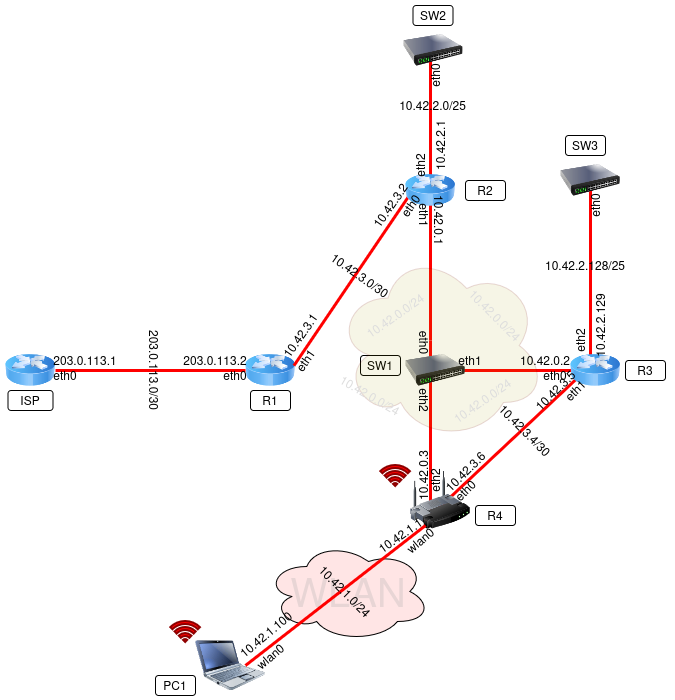

The diagram above was exported from draw.io. Its source (the exported page's mxGraphModel, read from the mxfile embedded in the PNG):
<mxGraphModel dx="1106" dy="656" grid="1" gridSize="10" guides="1" tooltips="1" connect="1" arrows="1" fold="1" page="1" pageScale="1" pageWidth="10" pageHeight="10" math="0" shadow="0">
  <root>
    <mxCell id="0" />
    <mxCell id="1" parent="0" />
    <mxCell id="y_Ob-RREwl1Cz_4XyUuY-1" value="" style="image;html=1;image=img/lib/clip_art/networking/Router_Icon_128x128.png" parent="1" vertex="1">
      <mxGeometry x="70" y="390" width="50" height="60" as="geometry" />
    </mxCell>
    <mxCell id="y_Ob-RREwl1Cz_4XyUuY-2" value="" style="image;html=1;image=img/lib/clip_art/networking/Router_Icon_128x128.png" parent="1" vertex="1">
      <mxGeometry x="310" y="390" width="50" height="60" as="geometry" />
    </mxCell>
    <mxCell id="y_Ob-RREwl1Cz_4XyUuY-14" value="" style="endArrow=none;html=1;rounded=0;strokeColor=light-dark(#FF0000,#FF0000);entryX=0;entryY=0.5;entryDx=0;entryDy=0;exitX=1;exitY=0.5;exitDx=0;exitDy=0;strokeWidth=3;" parent="1" source="y_Ob-RREwl1Cz_4XyUuY-1" target="y_Ob-RREwl1Cz_4XyUuY-2" edge="1">
      <mxGeometry width="50" height="50" relative="1" as="geometry">
        <mxPoint x="160" y="390" as="sourcePoint" />
        <mxPoint x="260" y="419.66" as="targetPoint" />
      </mxGeometry>
    </mxCell>
    <mxCell id="y_Ob-RREwl1Cz_4XyUuY-15" value="" style="endArrow=none;html=1;rounded=0;strokeColor=light-dark(#FF0000,#FF0000);entryX=0.051;entryY=0.613;entryDx=0;entryDy=0;exitX=0.969;exitY=0.419;exitDx=0;exitDy=0;strokeWidth=3;exitPerimeter=0;entryPerimeter=0;" parent="1" source="y_Ob-RREwl1Cz_4XyUuY-2" target="y_Ob-RREwl1Cz_4XyUuY-19" edge="1">
      <mxGeometry width="50" height="50" relative="1" as="geometry">
        <mxPoint x="305" y="330" as="sourcePoint" />
        <mxPoint x="470" y="240" as="targetPoint" />
      </mxGeometry>
    </mxCell>
    <mxCell id="y_Ob-RREwl1Cz_4XyUuY-16" value="" style="endArrow=none;html=1;rounded=0;strokeColor=light-dark(#FF0000,#FF0000);strokeWidth=3;" parent="1" edge="1">
      <mxGeometry width="50" height="50" relative="1" as="geometry">
        <mxPoint x="495" y="110" as="sourcePoint" />
        <mxPoint x="495" y="390" as="targetPoint" />
      </mxGeometry>
    </mxCell>
    <mxCell id="y_Ob-RREwl1Cz_4XyUuY-19" value="" style="image;html=1;image=img/lib/clip_art/networking/Router_Icon_128x128.png" parent="1" vertex="1">
      <mxGeometry x="470" y="210" width="50" height="60" as="geometry" />
    </mxCell>
    <mxCell id="y_Ob-RREwl1Cz_4XyUuY-22" value="" style="endArrow=none;html=1;rounded=0;strokeColor=light-dark(#FF0000,#FF0000);strokeWidth=3;" parent="1" edge="1">
      <mxGeometry width="50" height="50" relative="1" as="geometry">
        <mxPoint x="495" y="560" as="sourcePoint" />
        <mxPoint x="495" y="390" as="targetPoint" />
      </mxGeometry>
    </mxCell>
    <mxCell id="y_Ob-RREwl1Cz_4XyUuY-23" value="" style="endArrow=none;html=1;rounded=0;strokeColor=light-dark(#FF0000,#FF0000);strokeWidth=3;" parent="1" edge="1">
      <mxGeometry width="50" height="50" relative="1" as="geometry">
        <mxPoint x="525" y="420" as="sourcePoint" />
        <mxPoint x="650" y="420" as="targetPoint" />
      </mxGeometry>
    </mxCell>
    <mxCell id="y_Ob-RREwl1Cz_4XyUuY-24" value="" style="image;html=1;image=img/lib/clip_art/networking/Switch_128x128.png" parent="1" vertex="1">
      <mxGeometry x="470" y="390" width="60" height="60" as="geometry" />
    </mxCell>
    <mxCell id="y_Ob-RREwl1Cz_4XyUuY-30" value="" style="image;html=1;image=img/lib/clip_art/computers/Netbook_128x128.png" parent="1" vertex="1">
      <mxGeometry x="260" y="680" width="70" height="70" as="geometry" />
    </mxCell>
    <mxCell id="y_Ob-RREwl1Cz_4XyUuY-31" value="" style="endArrow=none;html=1;rounded=0;strokeColor=light-dark(#FF0000,#FF0000);strokeWidth=3;" parent="1" edge="1">
      <mxGeometry width="50" height="50" relative="1" as="geometry">
        <mxPoint x="655" y="240" as="sourcePoint" />
        <mxPoint x="655" y="420" as="targetPoint" />
      </mxGeometry>
    </mxCell>
    <mxCell id="y_Ob-RREwl1Cz_4XyUuY-32" value="" style="image;html=1;image=img/lib/clip_art/networking/Switch_128x128.png" parent="1" vertex="1">
      <mxGeometry x="625" y="200" width="60" height="60" as="geometry" />
    </mxCell>
    <mxCell id="y_Ob-RREwl1Cz_4XyUuY-34" value="" style="image;html=1;image=img/lib/clip_art/networking/Switch_128x128.png" parent="1" vertex="1">
      <mxGeometry x="467.5" y="70" width="60" height="60" as="geometry" />
    </mxCell>
    <mxCell id="y_Ob-RREwl1Cz_4XyUuY-39" value="" style="rounded=1;whiteSpace=wrap;html=1;" parent="1" vertex="1">
      <mxGeometry x="72.5" y="440" width="45" height="20" as="geometry" />
    </mxCell>
    <mxCell id="y_Ob-RREwl1Cz_4XyUuY-40" value="ISP" style="text;html=1;whiteSpace=wrap;strokeColor=none;fillColor=none;align=center;verticalAlign=middle;rounded=0;" parent="1" vertex="1">
      <mxGeometry x="65" y="435" width="60" height="30" as="geometry" />
    </mxCell>
    <mxCell id="y_Ob-RREwl1Cz_4XyUuY-41" value="" style="rounded=1;whiteSpace=wrap;html=1;" parent="1" vertex="1">
      <mxGeometry x="315" y="440" width="40" height="20" as="geometry" />
    </mxCell>
    <mxCell id="y_Ob-RREwl1Cz_4XyUuY-42" value="R1" style="text;html=1;whiteSpace=wrap;strokeColor=none;fillColor=none;align=center;verticalAlign=middle;rounded=0;" parent="1" vertex="1">
      <mxGeometry x="305" y="435" width="60" height="30" as="geometry" />
    </mxCell>
    <mxCell id="y_Ob-RREwl1Cz_4XyUuY-44" value="" style="rounded=1;whiteSpace=wrap;html=1;" parent="1" vertex="1">
      <mxGeometry x="530" y="230" width="40" height="20" as="geometry" />
    </mxCell>
    <mxCell id="y_Ob-RREwl1Cz_4XyUuY-45" value="R2" style="text;html=1;whiteSpace=wrap;strokeColor=none;fillColor=none;align=center;verticalAlign=middle;rounded=0;" parent="1" vertex="1">
      <mxGeometry x="520" y="225" width="60" height="30" as="geometry" />
    </mxCell>
    <mxCell id="y_Ob-RREwl1Cz_4XyUuY-46" value="" style="rounded=1;whiteSpace=wrap;html=1;" parent="1" vertex="1">
      <mxGeometry x="690" y="410" width="40" height="20" as="geometry" />
    </mxCell>
    <mxCell id="y_Ob-RREwl1Cz_4XyUuY-47" value="R3" style="text;html=1;whiteSpace=wrap;strokeColor=none;fillColor=none;align=center;verticalAlign=middle;rounded=0;" parent="1" vertex="1">
      <mxGeometry x="680" y="405" width="60" height="30" as="geometry" />
    </mxCell>
    <mxCell id="y_Ob-RREwl1Cz_4XyUuY-50" value="" style="endArrow=none;html=1;rounded=0;strokeColor=light-dark(#FF0000,#FF0000);strokeWidth=3;" parent="1" edge="1">
      <mxGeometry width="50" height="50" relative="1" as="geometry">
        <mxPoint x="650" y="420" as="sourcePoint" />
        <mxPoint x="490" y="570" as="targetPoint" />
      </mxGeometry>
    </mxCell>
    <mxCell id="y_Ob-RREwl1Cz_4XyUuY-51" value="" style="image;html=1;image=img/lib/clip_art/networking/Wireless_Router_128x128.png" parent="1" vertex="1">
      <mxGeometry x="475" y="515" width="60" height="70" as="geometry" />
    </mxCell>
    <mxCell id="y_Ob-RREwl1Cz_4XyUuY-54" value="" style="image;html=1;image=img/lib/clip_art/networking/Router_Icon_128x128.png" parent="1" vertex="1">
      <mxGeometry x="635" y="390" width="50" height="60" as="geometry" />
    </mxCell>
    <mxCell id="y_Ob-RREwl1Cz_4XyUuY-57" value="" style="rounded=1;whiteSpace=wrap;html=1;" parent="1" vertex="1">
      <mxGeometry x="540" y="555" width="40" height="20" as="geometry" />
    </mxCell>
    <mxCell id="y_Ob-RREwl1Cz_4XyUuY-58" value="R4" style="text;html=1;whiteSpace=wrap;strokeColor=none;fillColor=none;align=center;verticalAlign=middle;rounded=0;" parent="1" vertex="1">
      <mxGeometry x="530" y="550" width="60" height="30" as="geometry" />
    </mxCell>
    <mxCell id="y_Ob-RREwl1Cz_4XyUuY-59" value="" style="rounded=1;whiteSpace=wrap;html=1;" parent="1" vertex="1">
      <mxGeometry x="477.5" y="55" width="40" height="20" as="geometry" />
    </mxCell>
    <mxCell id="y_Ob-RREwl1Cz_4XyUuY-60" value="SW2" style="text;html=1;whiteSpace=wrap;strokeColor=none;fillColor=none;align=center;verticalAlign=middle;rounded=0;" parent="1" vertex="1">
      <mxGeometry x="467.5" y="50" width="60" height="30" as="geometry" />
    </mxCell>
    <mxCell id="y_Ob-RREwl1Cz_4XyUuY-61" value="" style="rounded=1;whiteSpace=wrap;html=1;" parent="1" vertex="1">
      <mxGeometry x="425" y="405" width="40" height="20" as="geometry" />
    </mxCell>
    <mxCell id="y_Ob-RREwl1Cz_4XyUuY-62" value="SW1" style="text;html=1;whiteSpace=wrap;strokeColor=none;fillColor=none;align=center;verticalAlign=middle;rounded=0;" parent="1" vertex="1">
      <mxGeometry x="415" y="400" width="60" height="30" as="geometry" />
    </mxCell>
    <mxCell id="y_Ob-RREwl1Cz_4XyUuY-63" value="" style="rounded=1;whiteSpace=wrap;html=1;" parent="1" vertex="1">
      <mxGeometry x="630" y="185" width="40" height="20" as="geometry" />
    </mxCell>
    <mxCell id="y_Ob-RREwl1Cz_4XyUuY-64" value="SW3" style="text;html=1;whiteSpace=wrap;strokeColor=none;fillColor=none;align=center;verticalAlign=middle;rounded=0;" parent="1" vertex="1">
      <mxGeometry x="620" y="180" width="60" height="30" as="geometry" />
    </mxCell>
    <mxCell id="y_Ob-RREwl1Cz_4XyUuY-65" value="" style="rounded=1;whiteSpace=wrap;html=1;" parent="1" vertex="1">
      <mxGeometry x="220" y="725" width="40" height="20" as="geometry" />
    </mxCell>
    <mxCell id="y_Ob-RREwl1Cz_4XyUuY-66" value="PC1" style="text;html=1;whiteSpace=wrap;strokeColor=none;fillColor=none;align=center;verticalAlign=middle;rounded=0;" parent="1" vertex="1">
      <mxGeometry x="210" y="720" width="60" height="30" as="geometry" />
    </mxCell>
    <mxCell id="y_Ob-RREwl1Cz_4XyUuY-68" value="" style="html=1;verticalLabelPosition=bottom;align=center;labelBackgroundColor=#ffffff;verticalAlign=top;strokeWidth=2;strokeColor=#8C0000;shadow=0;dashed=0;shape=mxgraph.ios7.icons.wifi;pointerEvents=1;fillColor=#FF0000;" parent="1" vertex="1">
      <mxGeometry x="235.3" y="671" width="29.7" height="21" as="geometry" />
    </mxCell>
    <mxCell id="y_Ob-RREwl1Cz_4XyUuY-71" value="" style="html=1;verticalLabelPosition=bottom;align=center;labelBackgroundColor=#ffffff;verticalAlign=top;strokeWidth=2;strokeColor=#8C0000;shadow=0;dashed=0;shape=mxgraph.ios7.icons.wifi;pointerEvents=1;fillColor=#FF0000;" parent="1" vertex="1">
      <mxGeometry x="445.3" y="515" width="29.7" height="21" as="geometry" />
    </mxCell>
    <mxCell id="apUdFLfKkUus86BDkoZm-1" value="203.0.113.0/30" style="text;html=1;whiteSpace=wrap;strokeColor=none;fillColor=none;align=center;verticalAlign=middle;rounded=0;rotation=90;" vertex="1" parent="1">
      <mxGeometry x="175" y="407.5" width="90" height="25" as="geometry" />
    </mxCell>
    <mxCell id="apUdFLfKkUus86BDkoZm-3" value="203.0.113.2" style="text;html=1;whiteSpace=wrap;strokeColor=none;fillColor=none;align=center;verticalAlign=middle;rounded=0;" vertex="1" parent="1">
      <mxGeometry x="250" y="395" width="60" height="30" as="geometry" />
    </mxCell>
    <mxCell id="apUdFLfKkUus86BDkoZm-4" value="eth0" style="text;html=1;whiteSpace=wrap;strokeColor=none;fillColor=none;align=center;verticalAlign=middle;rounded=0;" vertex="1" parent="1">
      <mxGeometry x="270" y="410" width="60" height="30" as="geometry" />
    </mxCell>
    <mxCell id="apUdFLfKkUus86BDkoZm-5" value="203.0.113.1" style="text;html=1;whiteSpace=wrap;strokeColor=none;fillColor=none;align=center;verticalAlign=middle;rounded=0;" vertex="1" parent="1">
      <mxGeometry x="120" y="395" width="60" height="30" as="geometry" />
    </mxCell>
    <mxCell id="apUdFLfKkUus86BDkoZm-6" value="eth0" style="text;html=1;whiteSpace=wrap;strokeColor=none;fillColor=none;align=center;verticalAlign=middle;rounded=0;" vertex="1" parent="1">
      <mxGeometry x="100" y="410" width="60" height="30" as="geometry" />
    </mxCell>
    <mxCell id="apUdFLfKkUus86BDkoZm-7" value="eth1" style="text;html=1;whiteSpace=wrap;strokeColor=none;fillColor=none;align=center;verticalAlign=middle;rounded=0;rotation=-55;" vertex="1" parent="1">
      <mxGeometry x="340" y="395" width="60" height="30" as="geometry" />
    </mxCell>
    <mxCell id="apUdFLfKkUus86BDkoZm-11" value="10.42.3.0/30" style="text;html=1;whiteSpace=wrap;strokeColor=none;fillColor=none;align=center;verticalAlign=middle;rounded=0;rotation=35;" vertex="1" parent="1">
      <mxGeometry x="395" y="310" width="60" height="30" as="geometry" />
    </mxCell>
    <mxCell id="apUdFLfKkUus86BDkoZm-12" value="10.42.3.1" style="text;html=1;whiteSpace=wrap;strokeColor=none;fillColor=none;align=center;verticalAlign=middle;rounded=0;rotation=-55;" vertex="1" parent="1">
      <mxGeometry x="335" y="370" width="60" height="30" as="geometry" />
    </mxCell>
    <mxCell id="apUdFLfKkUus86BDkoZm-13" value="10.42.3.2" style="text;html=1;whiteSpace=wrap;strokeColor=none;fillColor=none;align=center;verticalAlign=middle;rounded=0;rotation=-55;" vertex="1" parent="1">
      <mxGeometry x="425" y="240" width="60" height="30" as="geometry" />
    </mxCell>
    <mxCell id="apUdFLfKkUus86BDkoZm-14" value="eth0" style="text;html=1;whiteSpace=wrap;strokeColor=none;fillColor=none;align=center;verticalAlign=middle;rounded=0;rotation=-55;" vertex="1" parent="1">
      <mxGeometry x="445.3" y="240" width="60" height="30" as="geometry" />
    </mxCell>
    <mxCell id="apUdFLfKkUus86BDkoZm-15" value="eth1" style="text;html=1;whiteSpace=wrap;strokeColor=none;fillColor=none;align=center;verticalAlign=middle;rounded=0;rotation=90;" vertex="1" parent="1">
      <mxGeometry x="460.0045737548662" y="249.99820787393543" width="60" height="30" as="geometry" />
    </mxCell>
    <mxCell id="apUdFLfKkUus86BDkoZm-17" value="eth2" style="text;html=1;whiteSpace=wrap;strokeColor=none;fillColor=none;align=center;verticalAlign=middle;rounded=0;rotation=-90;" vertex="1" parent="1">
      <mxGeometry x="455.0045737548662" y="199.99820787393543" width="60" height="30" as="geometry" />
    </mxCell>
    <mxCell id="apUdFLfKkUus86BDkoZm-18" value="10.42.2.1" style="text;html=1;whiteSpace=wrap;strokeColor=none;fillColor=none;align=center;verticalAlign=middle;rounded=0;rotation=-90;" vertex="1" parent="1">
      <mxGeometry x="475" y="180" width="60" height="30" as="geometry" />
    </mxCell>
    <mxCell id="apUdFLfKkUus86BDkoZm-19" value="10.42.2.0/25" style="text;html=1;whiteSpace=wrap;strokeColor=none;fillColor=none;align=center;verticalAlign=middle;rounded=0;rotation=0;" vertex="1" parent="1">
      <mxGeometry x="465" y="140" width="65" height="30" as="geometry" />
    </mxCell>
    <mxCell id="apUdFLfKkUus86BDkoZm-20" value="eth0" style="text;html=1;whiteSpace=wrap;strokeColor=none;fillColor=none;align=center;verticalAlign=middle;rounded=0;rotation=-90;" vertex="1" parent="1">
      <mxGeometry x="470" y="110" width="60" height="30" as="geometry" />
    </mxCell>
    <mxCell id="apUdFLfKkUus86BDkoZm-25" value="" style="ellipse;shape=cloud;whiteSpace=wrap;html=1;fillOpacity=10;strokeOpacity=15;fillColor=#A29300;fontColor=#ffffff;strokeColor=#6F0000;" vertex="1" parent="1">
      <mxGeometry x="400" y="300" width="210" height="190" as="geometry" />
    </mxCell>
    <mxCell id="apUdFLfKkUus86BDkoZm-28" value="10.42.0.0/24" style="text;html=1;whiteSpace=wrap;strokeColor=none;fillColor=none;align=center;verticalAlign=middle;rounded=0;opacity=10;fontColor=#DDDDDD;rotation=-35;" vertex="1" parent="1">
      <mxGeometry x="430.15" y="350" width="60" height="30" as="geometry" />
    </mxCell>
    <mxCell id="apUdFLfKkUus86BDkoZm-31" value="10.42.0.0/24" style="text;html=1;whiteSpace=wrap;strokeColor=none;fillColor=none;align=center;verticalAlign=middle;rounded=0;opacity=10;fontColor=#DDDDDD;rotation=45;" vertex="1" parent="1">
      <mxGeometry x="529.9982078739355" y="350.00457375486627" width="60" height="30" as="geometry" />
    </mxCell>
    <mxCell id="apUdFLfKkUus86BDkoZm-32" value="10.42.0.0/24" style="text;html=1;whiteSpace=wrap;strokeColor=none;fillColor=none;align=center;verticalAlign=middle;rounded=0;opacity=10;fontColor=#DDDDDD;rotation=-35;" vertex="1" parent="1">
      <mxGeometry x="517.4982078739355" y="435.00457375486627" width="60" height="30" as="geometry" />
    </mxCell>
    <mxCell id="apUdFLfKkUus86BDkoZm-33" value="10.42.0.0/24" style="text;html=1;whiteSpace=wrap;strokeColor=none;fillColor=none;align=center;verticalAlign=middle;rounded=0;opacity=10;fontColor=#DDDDDD;rotation=30;" vertex="1" parent="1">
      <mxGeometry x="404.9982078739354" y="430.00457375486627" width="60" height="30" as="geometry" />
    </mxCell>
    <mxCell id="apUdFLfKkUus86BDkoZm-34" value="10.42.0.1" style="text;html=1;whiteSpace=wrap;strokeColor=none;fillColor=none;align=center;verticalAlign=middle;rounded=0;rotation=90;" vertex="1" parent="1">
      <mxGeometry x="475" y="255" width="60" height="30" as="geometry" />
    </mxCell>
    <mxCell id="apUdFLfKkUus86BDkoZm-35" value="eth0" style="text;html=1;whiteSpace=wrap;strokeColor=none;fillColor=none;align=center;verticalAlign=middle;rounded=0;rotation=90;" vertex="1" parent="1">
      <mxGeometry x="460" y="377.5" width="60" height="30" as="geometry" />
    </mxCell>
    <mxCell id="apUdFLfKkUus86BDkoZm-36" value="eth1" style="text;html=1;whiteSpace=wrap;strokeColor=none;fillColor=none;align=center;verticalAlign=middle;rounded=0;rotation=0;" vertex="1" parent="1">
      <mxGeometry x="505.3" y="395" width="60" height="30" as="geometry" />
    </mxCell>
    <mxCell id="apUdFLfKkUus86BDkoZm-37" value="eth2" style="text;html=1;whiteSpace=wrap;strokeColor=none;fillColor=none;align=center;verticalAlign=middle;rounded=0;rotation=90;" vertex="1" parent="1">
      <mxGeometry x="460" y="435" width="60" height="30" as="geometry" />
    </mxCell>
    <mxCell id="apUdFLfKkUus86BDkoZm-38" value="10.42.0.2" style="text;html=1;whiteSpace=wrap;strokeColor=none;fillColor=none;align=center;verticalAlign=middle;rounded=0;" vertex="1" parent="1">
      <mxGeometry x="580" y="395" width="60" height="30" as="geometry" />
    </mxCell>
    <mxCell id="apUdFLfKkUus86BDkoZm-39" value="eth0" style="text;html=1;whiteSpace=wrap;strokeColor=none;fillColor=none;align=center;verticalAlign=middle;rounded=0;rotation=0;" vertex="1" parent="1">
      <mxGeometry x="590" y="410" width="60" height="30" as="geometry" />
    </mxCell>
    <mxCell id="apUdFLfKkUus86BDkoZm-40" value="eth2" style="text;html=1;whiteSpace=wrap;strokeColor=none;fillColor=none;align=center;verticalAlign=middle;rounded=0;rotation=-90;" vertex="1" parent="1">
      <mxGeometry x="615" y="375" width="60" height="30" as="geometry" />
    </mxCell>
    <mxCell id="apUdFLfKkUus86BDkoZm-41" value="10.42.2.129" style="text;html=1;whiteSpace=wrap;strokeColor=none;fillColor=none;align=center;verticalAlign=middle;rounded=0;rotation=-90;" vertex="1" parent="1">
      <mxGeometry x="635" y="360" width="60" height="30" as="geometry" />
    </mxCell>
    <mxCell id="apUdFLfKkUus86BDkoZm-44" value="10.42.2.128/25" style="text;html=1;whiteSpace=wrap;strokeColor=none;fillColor=none;align=center;verticalAlign=middle;rounded=0;" vertex="1" parent="1">
      <mxGeometry x="620" y="300" width="60" height="30" as="geometry" />
    </mxCell>
    <mxCell id="apUdFLfKkUus86BDkoZm-45" value="eth0" style="text;html=1;whiteSpace=wrap;strokeColor=none;fillColor=none;align=center;verticalAlign=middle;rounded=0;rotation=-90;" vertex="1" parent="1">
      <mxGeometry x="630" y="240" width="60" height="30" as="geometry" />
    </mxCell>
    <mxCell id="apUdFLfKkUus86BDkoZm-46" value="eth1" style="text;html=1;whiteSpace=wrap;strokeColor=none;fillColor=none;align=center;verticalAlign=middle;rounded=0;rotation=-45;" vertex="1" parent="1">
      <mxGeometry x="610" y="425" width="60" height="30" as="geometry" />
    </mxCell>
    <mxCell id="apUdFLfKkUus86BDkoZm-47" value="10.42.3.5" style="text;html=1;whiteSpace=wrap;strokeColor=none;fillColor=none;align=center;verticalAlign=middle;rounded=0;rotation=-45;" vertex="1" parent="1">
      <mxGeometry x="590" y="425" width="60" height="30" as="geometry" />
    </mxCell>
    <mxCell id="apUdFLfKkUus86BDkoZm-48" value="10.42.3.4/30" style="text;html=1;whiteSpace=wrap;strokeColor=none;fillColor=none;align=center;verticalAlign=middle;rounded=0;rotation=45;" vertex="1" parent="1">
      <mxGeometry x="560" y="465" width="60" height="30" as="geometry" />
    </mxCell>
    <mxCell id="apUdFLfKkUus86BDkoZm-49" value="10.42.3.6" style="text;html=1;whiteSpace=wrap;strokeColor=none;fillColor=none;align=center;verticalAlign=middle;rounded=0;rotation=-45;" vertex="1" parent="1">
      <mxGeometry x="500" y="506" width="60" height="30" as="geometry" />
    </mxCell>
    <mxCell id="apUdFLfKkUus86BDkoZm-50" value="eth0" style="text;html=1;whiteSpace=wrap;strokeColor=none;fillColor=none;align=center;verticalAlign=middle;rounded=0;rotation=-45;" vertex="1" parent="1">
      <mxGeometry x="500" y="525" width="60" height="30" as="geometry" />
    </mxCell>
    <mxCell id="apUdFLfKkUus86BDkoZm-51" value="eth2" style="text;html=1;whiteSpace=wrap;strokeColor=none;fillColor=none;align=center;verticalAlign=middle;rounded=0;rotation=-90;" vertex="1" parent="1">
      <mxGeometry x="470" y="515" width="60" height="30" as="geometry" />
    </mxCell>
    <mxCell id="apUdFLfKkUus86BDkoZm-52" value="10.42.0.3" style="text;html=1;whiteSpace=wrap;strokeColor=none;fillColor=none;align=center;verticalAlign=middle;rounded=0;rotation=-90;" vertex="1" parent="1">
      <mxGeometry x="457.5" y="510.5" width="60" height="30" as="geometry" />
    </mxCell>
    <mxCell id="apUdFLfKkUus86BDkoZm-58" value="" style="ellipse;shape=cloud;whiteSpace=wrap;html=1;fillColor=#FFE5E5;" vertex="1" parent="1">
      <mxGeometry x="330" y="591" width="165" height="100" as="geometry" />
    </mxCell>
    <mxCell id="apUdFLfKkUus86BDkoZm-59" value="WLAN" style="text;html=1;whiteSpace=wrap;strokeColor=none;fillColor=none;align=center;verticalAlign=middle;rounded=0;fontColor=#E8D5D5;fontSize=40;" vertex="1" parent="1">
      <mxGeometry x="352.57000000000005" y="611" width="119.85" height="60" as="geometry" />
    </mxCell>
    <mxCell id="apUdFLfKkUus86BDkoZm-60" value="" style="endArrow=none;html=1;rounded=0;strokeColor=light-dark(#FF0000,#FF0000);strokeWidth=3;" edge="1" parent="1">
      <mxGeometry width="50" height="50" relative="1" as="geometry">
        <mxPoint x="310" y="715" as="sourcePoint" />
        <mxPoint x="490" y="575" as="targetPoint" />
      </mxGeometry>
    </mxCell>
    <mxCell id="apUdFLfKkUus86BDkoZm-61" value="10.42.1.0/24" style="text;html=1;whiteSpace=wrap;strokeColor=none;fillColor=none;align=center;verticalAlign=middle;rounded=0;rotation=45;" vertex="1" parent="1">
      <mxGeometry x="379.9998051533946" y="625.9998051533946" width="60" height="30" as="geometry" />
    </mxCell>
    <mxCell id="apUdFLfKkUus86BDkoZm-62" value="10.42.1.1" style="text;html=1;whiteSpace=wrap;strokeColor=none;fillColor=none;align=center;verticalAlign=middle;rounded=0;rotation=-35;" vertex="1" parent="1">
      <mxGeometry x="435" y="570" width="60" height="30" as="geometry" />
    </mxCell>
    <mxCell id="apUdFLfKkUus86BDkoZm-63" value="wlan0" style="text;html=1;whiteSpace=wrap;strokeColor=none;fillColor=none;align=center;verticalAlign=middle;rounded=0;rotation=-40;" vertex="1" parent="1">
      <mxGeometry x="455" y="575" width="60" height="30" as="geometry" />
    </mxCell>
    <mxCell id="apUdFLfKkUus86BDkoZm-64" value="wlan0" style="text;html=1;whiteSpace=wrap;strokeColor=none;fillColor=none;align=center;verticalAlign=middle;rounded=0;rotation=-40;" vertex="1" parent="1">
      <mxGeometry x="305.0031474388674" y="691.0042949373809" width="60" height="30" as="geometry" />
    </mxCell>
    <mxCell id="apUdFLfKkUus86BDkoZm-65" value="10.42.1.100" style="text;html=1;whiteSpace=wrap;strokeColor=none;fillColor=none;align=center;verticalAlign=middle;rounded=0;rotation=-40;" vertex="1" parent="1">
      <mxGeometry x="300.84999999999997" y="671" width="59.15" height="25.67" as="geometry" />
    </mxCell>
  </root>
</mxGraphModel>